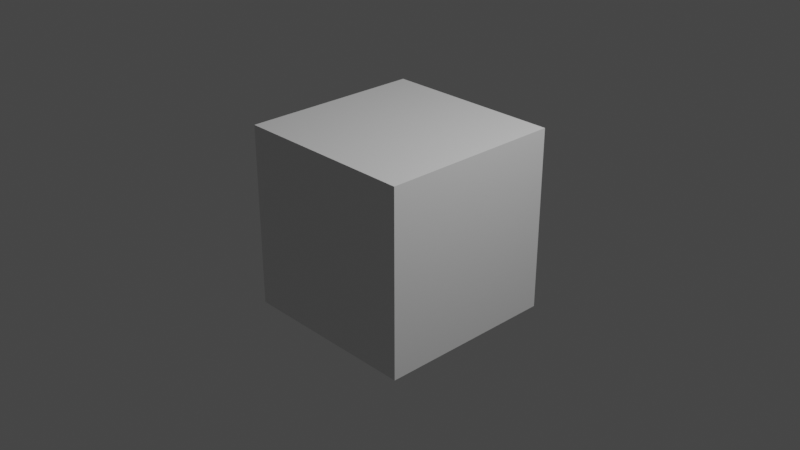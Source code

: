 # Source: end_of_the_worlds_copy_final_scene.blend  (saved by Blender 2.80.75; exported with 4.5.12 LTS)
import bpy
from mathutils import Matrix  # noqa: F401  (used for matrix-valued properties, if any)

bpy.ops.wm.read_factory_settings(use_empty=True)
scene = bpy.context.scene
scene.name = 'Scene'

# ---- collections
col_collection = bpy.data.collections.new('Collection'); scene.collection.children.link(col_collection)

# ---- materials (node trees are filled in below, after node groups)
mat_material = bpy.data.materials.new('Material')
mat_material.alpha_threshold = 0.0
mat_material.use_transparent_shadow = False
mat_material.line_color = (0.0, 0.0, 0.0, 1.0)

# ---- material node trees
mat_material.use_nodes = True; mat_material.node_tree.nodes.clear()
_N = mat_material.node_tree.nodes; _L = mat_material.node_tree.links
n0 = _N.new('ShaderNodeOutputMaterial'); n0.name = 'Material Output'; n0.location = (300, 300)
n1 = _N.new('ShaderNodeBsdfPrincipled'); n1.name = 'Principled BSDF'; n1.location = (10, 300)
n1.distribution = 'GGX'
n1.subsurface_method = 'BURLEY'
n1.inputs[2].default_value = 0.4
n1.inputs[3].default_value = 1.45
n1.inputs[27].default_value = (0.0, 0.0, 0.0, 1.0)
n1.inputs[28].default_value = 1.0
_L.new(n1.outputs[0], n0.inputs[0])
n0.is_active_output = True

# ---- world
world_world = bpy.data.worlds.new('World'); scene.world = world_world
world_world.use_nodes = True; world_world.node_tree.nodes.clear()
_N = world_world.node_tree.nodes; _L = world_world.node_tree.links
n0 = _N.new('ShaderNodeOutputWorld'); n0.name = 'World Output'; n0.location = (300, 300)
n1 = _N.new('ShaderNodeBackground'); n1.name = 'Background'; n1.location = (10, 300)
n1.inputs[0].default_value = (0.05088, 0.05088, 0.05088, 1.0)
_L.new(n1.outputs[0], n0.inputs[0])
n0.is_active_output = True
world_world.color = (0.05088, 0.05088, 0.05088)
world_world.use_sun_shadow = False
world_world.sun_shadow_jitter_overblur = 0.0

# ---- cameras
cam_camera = bpy.data.cameras.new('Camera')
cam_camera.clip_end = 100.0
cam_camera.ortho_scale = 7.314

# ---- lights
light_light = bpy.data.lights.new('Light', 'POINT')
light_light.transmission_factor = 0.0
light_light.energy = 1000.0
light_light.shadow_soft_size = 0.1
light_light.shadow_maximum_resolution = 0.006
light_light.use_absolute_resolution = True

# ---- meshes
me_cube = bpy.data.meshes.new('Cube')
me_cube.from_pydata([(1.0, 1.0, 1.0), (1.0, 1.0, -1.0), (1.0, -1.0, 1.0), (1.0, -1.0, -1.0), (-1.0, 1.0, 1.0), (-1.0, 1.0, -1.0), (-1.0, -1.0, 1.0), (-1.0, -1.0, -1.0)], [], [(0, 4, 6, 2), (3, 2, 6, 7), (7, 6, 4, 5), (5, 1, 3, 7), (1, 0, 2, 3), (5, 4, 0, 1)])
_uv = me_cube.uv_layers.new(name='UVMap')
_uv.uv.foreach_set('vector', [0.375, 0.0, 0.625, 0.0, 0.625, 0.25, 0.375, 0.25, 0.375, 0.25, 0.625, 0.25, 0.625, 0.5, 0.375, 0.5, 0.375, 0.5, 0.625, 0.5, 0.625, 0.75, 0.375, 0.75, 0.375, 0.75, 0.625, 0.75, 0.625, 1.0, 0.375, 1.0, 0.125, 0.5, 0.375, 0.5, 0.375, 0.75, 0.125, 0.75, 0.625, 0.5, 0.875, 0.5, 0.875, 0.75, 0.625, 0.75])
me_cube.materials.append(mat_material)
me_cube.use_remesh_preserve_volume = False
me_cube.use_remesh_preserve_attributes = False
me_cube.use_mirror_vertex_groups = False
me_cube.update()

# ---- objects
ob_cube = bpy.data.objects.new('Cube', me_cube)
ob_light = bpy.data.objects.new('Light', light_light)
ob_camera = bpy.data.objects.new('Camera', cam_camera)

# ---- transforms, parenting, visibility, modifiers, constraints
ob_cube.location = (0.0, 0.0, 0.0)
ob_cube.lock_rotations_4d = False
ob_cube.empty_display_type = 'ARROWS'
ob_cube.lineart.crease_threshold = 0.0
ob_light.location = (4.076, 1.005, 5.904)
ob_light.rotation_euler = (0.6503, 0.05522, 1.866)
ob_light.lock_rotations_4d = False
ob_light.empty_display_type = 'ARROWS'
ob_light.color = (0.0, 0.0, 0.0, 0.0)
ob_light.lineart.crease_threshold = 0.0
ob_camera.location = (7.359, -6.926, 4.958)
ob_camera.rotation_euler = (1.109, 0.0, 0.8149)
ob_camera.lock_rotations_4d = False
ob_camera.empty_display_type = 'ARROWS'
ob_camera.color = (0.0, 0.0, 0.0, 0.0)
ob_camera.display_type = 'WIRE'
ob_camera.lineart.crease_threshold = 0.0

# ---- collection membership
col_collection.objects.link(ob_cube)
col_collection.objects.link(ob_light)
col_collection.objects.link(ob_camera)

# ---- scene / render settings (as saved in the file)
scene.camera = ob_camera
scene.frame_start = 1; scene.frame_end = 400; scene.frame_set(0)
scene.render.engine = 'BLENDER_EEVEE_NEXT'
scene.render.image_settings.file_format = 'FFMPEG'
scene.render.image_settings.color_mode = 'RGB'
scene.render.resolution_percentage = 45
scene.cycles.use_denoising = False
scene.cycles.samples = 128
scene.cycles.sampling_pattern = 'TABULATED_SOBOL'
scene.cycles.use_adaptive_sampling = False
scene.cycles.use_light_tree = False
scene.view_settings.view_transform = 'Filmic'
bpy.context.view_layer.update()
